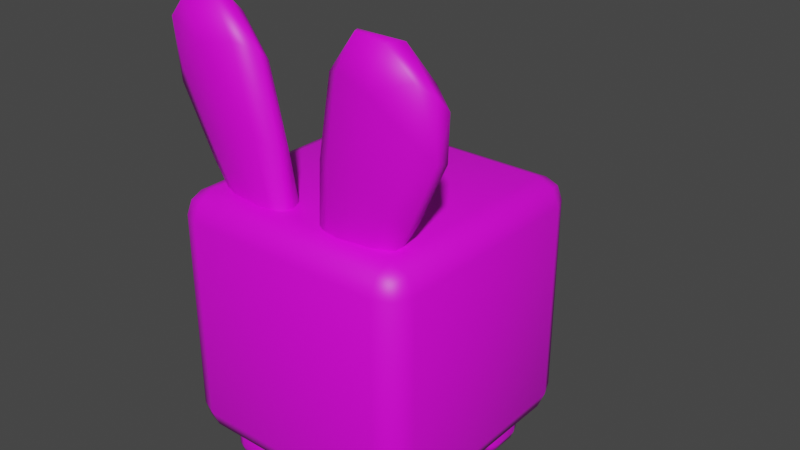 # Source: bunny.blend  (saved by Blender 2.80.71; exported with 4.5.12 LTS)
import bpy
from mathutils import Matrix  # noqa: F401  (used for matrix-valued properties, if any)

bpy.ops.wm.read_factory_settings(use_empty=True)
scene = bpy.context.scene
scene.name = 'Scene'

# ---- collections
col_collection = bpy.data.collections.new('Collection'); scene.collection.children.link(col_collection)

# ---- images (referenced by path relative to the original .blend; pixels are not part of the script)
import os
ASSET_DIR = os.environ.get("B2B_ASSET_DIR", "")  # directory of the original .blend (textures are referenced by path, not embedded)
HERE = os.path.dirname(os.path.abspath(__file__))  # packed textures are extracted next to this script under _unpacked/

def load_image(name, relpath, width, height, colorspace="sRGB"):
    """Load a texture the original file referenced (path relative to the .blend, or extracted next to this script)."""
    p = next((c for c in (os.path.join(HERE, relpath), os.path.join(ASSET_DIR, relpath)) if relpath and os.path.exists(c)), "")
    if p:
        img = bpy.data.images.load(p, check_existing=True)
        img.name = name
    else:  # same state as the original file: an image datablock whose file is absent (Cycles renders it pink)
        img = bpy.data.images.new(name, width, height)
        img.source = "FILE"
        img.filepath = "//" + (relpath or name)
    img.colorspace_settings.name = colorspace
    return img
img_petexture_png = load_image('petexture.png', 'petexture.png', 1024, 1024, 'sRGB')

# ---- materials (node trees are filled in below, after node groups)
mat_material = bpy.data.materials.new('Material')
mat_material.alpha_threshold = 0.0
mat_material.use_transparent_shadow = False
mat_material.roughness = 0.5
mat_material.line_color = (0.0, 0.0, 0.0, 1.0)

# ---- material node trees
mat_material.use_nodes = True; mat_material.node_tree.nodes.clear()
_N = mat_material.node_tree.nodes; _L = mat_material.node_tree.links
n0 = _N.new('ShaderNodeOutputMaterial'); n0.name = 'Material Output'; n0.location = (300, 300)
n1 = _N.new('ShaderNodeBsdfPrincipled'); n1.name = 'Principled BSDF'; n1.location = (10, 300)
n1.distribution = 'GGX'
n1.subsurface_method = 'BURLEY'
n1.inputs[3].default_value = 1.45
n1.inputs[27].default_value = (0.0, 0.0, 0.0, 1.0)
n1.inputs[28].default_value = 1.0
n2 = _N.new('ShaderNodeTexImage'); n2.name = 'Image Texture'; n2.location = (-280, 280)
n2.image = img_petexture_png
_L.new(n1.outputs[0], n0.inputs[0])
_L.new(n2.outputs[0], n1.inputs[0])
n0.is_active_output = True

# ---- world
world_world = bpy.data.worlds.new('World'); scene.world = world_world
world_world.use_nodes = True; world_world.node_tree.nodes.clear()
_N = world_world.node_tree.nodes; _L = world_world.node_tree.links
n0 = _N.new('ShaderNodeOutputWorld'); n0.name = 'World Output'; n0.location = (300, 300)
n1 = _N.new('ShaderNodeBackground'); n1.name = 'Background'; n1.location = (10, 300)
n1.inputs[0].default_value = (0.05088, 0.05088, 0.05088, 1.0)
_L.new(n1.outputs[0], n0.inputs[0])
n0.is_active_output = True
world_world.color = (0.05088, 0.05088, 0.05088)
world_world.use_sun_shadow = False
world_world.sun_shadow_jitter_overblur = 0.0

# ---- meshes
me_cylinder = bpy.data.meshes.new('Cylinder')
me_cylinder.from_pydata([(-1.202, -0.6439, 1.695), (-0.6019, -0.5871, 0.573), (-1.069, -0.4755, 1.749), (-0.4983, -0.4033, 0.6103), (-0.6134, -0.4889, 1.907), (-0.2751, -0.4412, 0.6802), (-0.9883, -0.6606, 2.387), (-0.3995, -0.6641, 2.084), (-0.2422, -0.6484, 0.6986), (-0.8101, -0.8059, 2.081), (-0.4483, -0.6552, 0.6396), (1.002, -0.6439, 1.695), (0.4022, -0.5871, 0.573), (0.869, -0.4755, 1.749), (0.2986, -0.4033, 0.6103), (0.4137, -0.4889, 1.907), (0.07534, -0.4412, 0.6802), (0.7885, -0.6606, 2.387), (0.1998, -0.6641, 2.084), (0.04244, -0.6484, 0.6986), (0.6104, -0.8059, 2.081), (0.2486, -0.6552, 0.6396), (-0.9636, -0.6165, 1.164), (-0.833, -0.43, 1.218), (-0.5805, -0.4912, 0.5804), (-1.205, -0.5404, 1.662), (-0.4404, -0.4544, 1.349), (-0.3813, -0.3848, 0.6475), (-0.8489, -0.4544, 1.823), (-0.6401, -0.6743, 2.395), (-0.2846, -0.655, 1.474), (-0.4264, -0.5613, 1.991), (-0.2235, -0.5519, 0.699), (-0.6417, -0.7525, 1.449), (-0.3303, -0.6724, 0.6766), (-0.5464, -0.7653, 2.136), (-1.215, -0.6653, 2.114), (-1.125, -0.5529, 2.139), (-0.7965, -0.5591, 2.259), (-0.9295, -0.7777, 2.389), (-0.5503, -0.6349, 0.5982), (-1.056, -0.753, 1.875), (0.7639, -0.6165, 1.164), (0.6333, -0.43, 1.218), (0.3808, -0.4912, 0.5804), (1.005, -0.5404, 1.662), (0.2407, -0.4544, 1.349), (0.1816, -0.3848, 0.6475), (0.6492, -0.4544, 1.823), (0.4404, -0.6743, 2.395), (0.08484, -0.655, 1.474), (0.2267, -0.5613, 1.991), (0.02374, -0.5519, 0.699), (0.442, -0.7525, 1.449), (0.1305, -0.6724, 0.6766), (0.3467, -0.7653, 2.136), (1.015, -0.6653, 2.114), (0.9254, -0.5529, 2.139), (0.5968, -0.5591, 2.259), (0.7297, -0.7777, 2.389), (0.3506, -0.6349, 0.5982), (0.856, -0.753, 1.875), (-1.246, -0.5817, 2.009), (-0.9545, -0.51, 1.152), (-0.6404, -0.4102, 1.284), (-0.9547, -0.5173, 2.14), (-0.6015, -0.5931, 2.286), (-0.3001, -0.5487, 1.415), (-0.695, -0.758, 2.413), (-0.4223, -0.7312, 1.501), (-1.117, -0.7515, 2.194), (-0.8448, -0.7077, 1.298), (1.046, -0.5817, 2.009), (0.7548, -0.51, 1.152), (0.4406, -0.4102, 1.284), (0.755, -0.5173, 2.14), (0.4018, -0.5931, 2.286), (0.1003, -0.5487, 1.415), (0.4953, -0.758, 2.413), (0.2225, -0.7312, 1.501), (0.9174, -0.7515, 2.194), (0.6451, -0.7077, 1.298), (0.7001, -0.7001, -1.0), (0.9001, -0.7001, -0.8), (0.7001, -0.9001, -0.8), (0.8416, -0.7001, -0.9414), (0.8156, -0.8156, -0.9155), (0.8416, -0.8416, -0.8), (0.7001, -0.8416, -0.9414), (0.9001, -0.7001, 0.8), (0.7001, -0.7001, 1.0), (0.7001, -0.9001, 0.8), (0.8416, -0.7001, 0.9414), (0.8156, -0.8156, 0.9155), (0.7001, -0.8416, 0.9414), (0.8416, -0.8416, 0.8), (-0.8999, -0.7001, -1.0), (-0.8999, -0.9001, -0.8), (-1.1, -0.7001, -0.8), (-0.8999, -0.8416, -0.9414), (-1.015, -0.8156, -0.9155), (-1.041, -0.8416, -0.8), (-1.041, -0.7001, -0.9414), (-0.8999, -0.7001, 1.0), (-1.1, -0.7001, 0.8), (-0.8999, -0.9001, 0.8), (-1.041, -0.7001, 0.9414), (-1.015, -0.8156, 0.9155), (-1.041, -0.8416, 0.8), (-0.8999, -0.8416, 0.9414), (0.7001, 0.8999, -1.0), (0.7001, 1.1, -0.8), (0.9001, 0.8999, -0.8), (0.7001, 1.041, -0.9414), (0.8156, 1.015, -0.9155), (0.8416, 1.041, -0.8), (0.8416, 0.8999, -0.9414), (0.7001, 0.8999, 1.0), (0.9001, 0.8999, 0.8), (0.7001, 1.1, 0.8), (0.8416, 0.8999, 0.9414), (0.8156, 1.015, 0.9155), (0.8416, 1.041, 0.8), (0.7001, 1.041, 0.9414), (-0.8999, 0.8999, -1.0), (-1.1, 0.8999, -0.8), (-0.8999, 1.1, -0.8), (-1.041, 0.8999, -0.9414), (-1.015, 1.015, -0.9155), (-1.041, 1.041, -0.8), (-0.8999, 1.041, -0.9414), (-0.8999, 0.8999, 1.0), (-0.8999, 1.1, 0.8), (-1.1, 0.8999, 0.8), (-0.8999, 1.041, 0.9414), (-1.015, 1.015, 0.9155), (-1.041, 1.041, 0.8), (-1.041, 0.8999, 0.9414), (0.6001, -0.6001, -1.3), (0.7001, -0.6001, -1.2), (0.6001, -0.7001, -1.2), (0.6708, -0.6001, -1.271), (0.6579, -0.6579, -1.258), (0.6708, -0.6708, -1.2), (0.6001, -0.6708, -1.271), (0.7001, -0.6001, -1.0), (0.6001, -0.6001, -0.9), (0.6001, -0.7001, -1.0), (0.6708, -0.6001, -0.9293), (0.6579, -0.6579, -0.9423), (0.6001, -0.6708, -0.9293), (0.6708, -0.6708, -1.0), (0.4001, -0.6001, -1.3), (0.4001, -0.7001, -1.2), (0.3001, -0.6001, -1.2), (0.4001, -0.6708, -1.271), (0.3424, -0.6579, -1.258), (0.3294, -0.6708, -1.2), (0.3294, -0.6001, -1.271), (0.4001, -0.6001, -0.9), (0.3001, -0.6001, -1.0), (0.4001, -0.7001, -1.0), (0.3294, -0.6001, -0.9293), (0.3424, -0.6579, -0.9423), (0.3294, -0.6708, -1.0), (0.4001, -0.6708, -0.9293), (0.6001, -0.4001, -1.3), (0.6001, -0.3001, -1.2), (0.7001, -0.4001, -1.2), (0.6001, -0.3294, -1.271), (0.6579, -0.3424, -1.258), (0.6708, -0.3294, -1.2), (0.6708, -0.4001, -1.271), (0.6001, -0.4001, -0.9), (0.7001, -0.4001, -1.0), (0.6001, -0.3001, -1.0), (0.6708, -0.4001, -0.9293), (0.6579, -0.3424, -0.9423), (0.6708, -0.3294, -1.0), (0.6001, -0.3294, -0.9293), (0.4001, -0.4001, -1.3), (0.3001, -0.4001, -1.2), (0.4001, -0.3001, -1.2), (0.3294, -0.4001, -1.271), (0.3424, -0.3424, -1.258), (0.3294, -0.3294, -1.2), (0.4001, -0.3294, -1.271), (0.4001, -0.4001, -0.9), (0.4001, -0.3001, -1.0), (0.3001, -0.4001, -1.0), (0.4001, -0.3294, -0.9293), (0.3424, -0.3424, -0.9423), (0.3294, -0.3294, -1.0), (0.3294, -0.4001, -0.9293), (0.6001, 0.5999, -1.3), (0.7001, 0.5999, -1.2), (0.6001, 0.4999, -1.2), (0.6708, 0.5999, -1.271), (0.6579, 0.5421, -1.258), (0.6708, 0.5292, -1.2), (0.6001, 0.5292, -1.271), (0.7001, 0.5999, -1.0), (0.6001, 0.5999, -0.9), (0.6001, 0.4999, -1.0), (0.6708, 0.5999, -0.9293), (0.6579, 0.5421, -0.9423), (0.6001, 0.5292, -0.9293), (0.6708, 0.5292, -1.0), (0.4001, 0.5999, -1.3), (0.4001, 0.4999, -1.2), (0.3001, 0.5999, -1.2), (0.4001, 0.5292, -1.271), (0.3424, 0.5421, -1.258), (0.3294, 0.5292, -1.2), (0.3294, 0.5999, -1.271), (0.4001, 0.5999, -0.9), (0.3001, 0.5999, -1.0), (0.4001, 0.4999, -1.0), (0.3294, 0.5999, -0.9293), (0.3424, 0.5421, -0.9423), (0.3294, 0.5292, -1.0), (0.4001, 0.5292, -0.9293), (0.6001, 0.7999, -1.3), (0.6001, 0.8999, -1.2), (0.7001, 0.7999, -1.2), (0.6001, 0.8706, -1.271), (0.6579, 0.8576, -1.258), (0.6708, 0.8706, -1.2), (0.6708, 0.7999, -1.271), (0.6001, 0.7999, -0.9), (0.7001, 0.7999, -1.0), (0.6001, 0.8999, -1.0), (0.6708, 0.7999, -0.9293), (0.6579, 0.8576, -0.9423), (0.6708, 0.8706, -1.0), (0.6001, 0.8706, -0.9293), (0.4001, 0.7999, -1.3), (0.3001, 0.7999, -1.2), (0.4001, 0.8999, -1.2), (0.3294, 0.7999, -1.271), (0.3424, 0.8576, -1.258), (0.3294, 0.8706, -1.2), (0.4001, 0.8706, -1.271), (0.4001, 0.7999, -0.9), (0.4001, 0.8999, -1.0), (0.3001, 0.7999, -1.0), (0.4001, 0.8706, -0.9293), (0.3424, 0.8576, -0.9423), (0.3294, 0.8706, -1.0), (0.3294, 0.7999, -0.9293), (-0.5999, 0.5999, -1.3), (-0.4999, 0.5999, -1.2), (-0.5999, 0.4999, -1.2), (-0.5292, 0.5999, -1.271), (-0.5421, 0.5421, -1.258), (-0.5292, 0.5292, -1.2), (-0.5999, 0.5292, -1.271), (-0.4999, 0.5999, -1.0), (-0.5999, 0.5999, -0.9), (-0.5999, 0.4999, -1.0), (-0.5292, 0.5999, -0.9293), (-0.5421, 0.5421, -0.9423), (-0.5999, 0.5292, -0.9293), (-0.5292, 0.5292, -1.0), (-0.7999, 0.5999, -1.3), (-0.7999, 0.4999, -1.2), (-0.8999, 0.5999, -1.2), (-0.7999, 0.5292, -1.271), (-0.8576, 0.5421, -1.258), (-0.8706, 0.5292, -1.2), (-0.8706, 0.5999, -1.271), (-0.7999, 0.5999, -0.9), (-0.8999, 0.5999, -1.0), (-0.7999, 0.4999, -1.0), (-0.8706, 0.5999, -0.9293), (-0.8576, 0.5421, -0.9423), (-0.8706, 0.5292, -1.0), (-0.7999, 0.5292, -0.9293), (-0.5999, 0.7999, -1.3), (-0.5999, 0.8999, -1.2), (-0.4999, 0.7999, -1.2), (-0.5999, 0.8706, -1.271), (-0.5421, 0.8576, -1.258), (-0.5292, 0.8706, -1.2), (-0.5292, 0.7999, -1.271), (-0.5999, 0.7999, -0.9), (-0.4999, 0.7999, -1.0), (-0.5999, 0.8999, -1.0), (-0.5292, 0.7999, -0.9293), (-0.5421, 0.8576, -0.9423), (-0.5292, 0.8706, -1.0), (-0.5999, 0.8706, -0.9293), (-0.7999, 0.7999, -1.3), (-0.8999, 0.7999, -1.2), (-0.7999, 0.8999, -1.2), (-0.8706, 0.7999, -1.271), (-0.8576, 0.8576, -1.258), (-0.8706, 0.8706, -1.2), (-0.7999, 0.8706, -1.271), (-0.7999, 0.7999, -0.9), (-0.7999, 0.8999, -1.0), (-0.8999, 0.7999, -1.0), (-0.7999, 0.8706, -0.9293), (-0.8576, 0.8576, -0.9423), (-0.8706, 0.8706, -1.0), (-0.8706, 0.7999, -0.9293), (-0.5999, -0.6001, -1.3), (-0.4999, -0.6001, -1.2), (-0.5999, -0.7001, -1.2), (-0.5292, -0.6001, -1.271), (-0.5421, -0.6579, -1.258), (-0.5292, -0.6708, -1.2), (-0.5999, -0.6708, -1.271), (-0.4999, -0.6001, -1.0), (-0.5999, -0.6001, -0.9), (-0.5999, -0.7001, -1.0), (-0.5292, -0.6001, -0.9293), (-0.5421, -0.6579, -0.9423), (-0.5999, -0.6708, -0.9293), (-0.5292, -0.6708, -1.0), (-0.7999, -0.6001, -1.3), (-0.7999, -0.7001, -1.2), (-0.8999, -0.6001, -1.2), (-0.7999, -0.6708, -1.271), (-0.8576, -0.6579, -1.258), (-0.8706, -0.6708, -1.2), (-0.8706, -0.6001, -1.271), (-0.7999, -0.6001, -0.9), (-0.8999, -0.6001, -1.0), (-0.7999, -0.7001, -1.0), (-0.8706, -0.6001, -0.9293), (-0.8576, -0.6579, -0.9423), (-0.8706, -0.6708, -1.0), (-0.7999, -0.6708, -0.9293), (-0.5999, -0.4001, -1.3), (-0.5999, -0.3001, -1.2), (-0.4999, -0.4001, -1.2), (-0.5999, -0.3294, -1.271), (-0.5421, -0.3424, -1.258), (-0.5292, -0.3294, -1.2), (-0.5292, -0.4001, -1.271), (-0.5999, -0.4001, -0.9), (-0.4999, -0.4001, -1.0), (-0.5999, -0.3001, -1.0), (-0.5292, -0.4001, -0.9293), (-0.5421, -0.3424, -0.9423), (-0.5292, -0.3294, -1.0), (-0.5999, -0.3294, -0.9293), (-0.7999, -0.4001, -1.3), (-0.8999, -0.4001, -1.2), (-0.7999, -0.3001, -1.2), (-0.8706, -0.4001, -1.271), (-0.8576, -0.3424, -1.258), (-0.8706, -0.3294, -1.2), (-0.7999, -0.3294, -1.271), (-0.7999, -0.4001, -0.9), (-0.7999, -0.3001, -1.0), (-0.8999, -0.4001, -1.0), (-0.7999, -0.3294, -0.9293), (-0.8576, -0.3424, -0.9423), (-0.8706, -0.3294, -1.0), (-0.8706, -0.4001, -0.9293), (0.1191, 1.082, 0.07835), (-0.09986, 1.241, -0.03378), (0.1191, 1.4, 0.07835), (0.2099, 1.466, 0.3491), (0.1191, 1.4, 0.6198), (-0.1835, 1.499, 0.6198), (-0.2182, 1.605, 0.3491), (-0.1835, 1.499, 0.07835), (-0.3706, 1.241, 0.07835), (-0.4827, 1.241, 0.3491), (-0.3706, 1.241, 0.6198), (0.2099, 1.016, 0.3491), (0.1191, 1.082, 0.6198), (-0.09986, 1.241, 0.7319), (-0.1835, 0.9838, 0.07835), (-0.2182, 0.8771, 0.3491), (-0.1835, 0.9838, 0.6198)], [], [(0, 36, 62, 25), (6, 37, 62, 36), (2, 25, 62, 37), (1, 22, 63, 24), (22, 0, 25, 63), (63, 25, 2, 23), (24, 63, 23, 3), (3, 23, 64, 27), (23, 2, 28, 64), (64, 28, 4, 26), (27, 64, 26, 5), (2, 37, 65, 28), (6, 38, 65, 37), (4, 28, 65, 38), (4, 38, 66, 31), (6, 29, 66, 38), (7, 31, 66, 29), (5, 26, 67, 32), (26, 4, 31, 67), (67, 31, 7, 30), (32, 67, 30, 8), (7, 29, 68, 35), (6, 39, 68, 29), (9, 35, 68, 39), (8, 30, 69, 34), (30, 7, 35, 69), (69, 35, 9, 33), (34, 69, 33, 10), (9, 39, 70, 41), (6, 36, 70, 39), (0, 41, 70, 36), (10, 33, 71, 40), (33, 9, 41, 71), (71, 41, 0, 22), (40, 71, 22, 1), (11, 45, 72, 56), (13, 57, 72, 45), (17, 56, 72, 57), (12, 44, 73, 42), (44, 14, 43, 73), (73, 43, 13, 45), (42, 73, 45, 11), (14, 47, 74, 43), (47, 16, 46, 74), (74, 46, 15, 48), (43, 74, 48, 13), (13, 48, 75, 57), (15, 58, 75, 48), (17, 57, 75, 58), (15, 51, 76, 58), (18, 49, 76, 51), (17, 58, 76, 49), (16, 52, 77, 46), (52, 19, 50, 77), (77, 50, 18, 51), (46, 77, 51, 15), (18, 55, 78, 49), (20, 59, 78, 55), (17, 49, 78, 59), (19, 54, 79, 50), (54, 21, 53, 79), (79, 53, 20, 55), (50, 79, 55, 18), (20, 61, 80, 59), (11, 56, 80, 61), (17, 59, 80, 56), (21, 60, 81, 53), (60, 12, 42, 81), (81, 42, 11, 61), (53, 81, 61, 20), (112, 118, 89, 83), (126, 132, 119, 111), (131, 103, 90, 117), (84, 91, 105, 97), (98, 104, 133, 125), (82, 85, 86, 88), (83, 87, 86, 85), (84, 88, 86, 87), (89, 92, 93, 95), (90, 94, 93, 92), (91, 95, 93, 94), (96, 99, 100, 102), (97, 101, 100, 99), (98, 102, 100, 101), (103, 106, 107, 109), (104, 108, 107, 106), (105, 109, 107, 108), (110, 113, 114, 116), (111, 115, 114, 113), (112, 116, 114, 115), (117, 120, 121, 123), (118, 122, 121, 120), (119, 123, 121, 122), (124, 127, 128, 130), (125, 129, 128, 127), (126, 130, 128, 129), (131, 134, 135, 137), (132, 136, 135, 134), (133, 137, 135, 136), (96, 82, 88, 99), (99, 88, 84, 97), (83, 89, 95, 87), (87, 95, 91, 84), (90, 103, 109, 94), (94, 109, 105, 91), (104, 98, 101, 108), (108, 101, 97, 105), (124, 96, 102, 127), (127, 102, 98, 125), (103, 131, 137, 106), (106, 137, 133, 104), (132, 126, 129, 136), (136, 129, 125, 133), (110, 124, 130, 113), (113, 130, 126, 111), (131, 117, 123, 134), (134, 123, 119, 132), (118, 112, 115, 122), (122, 115, 111, 119), (82, 110, 116, 85), (85, 116, 112, 83), (117, 90, 92, 120), (120, 92, 89, 118), (96, 124, 110, 82), (168, 174, 145, 139), (182, 188, 175, 167), (208, 236, 222, 194), (187, 159, 146, 173), (140, 147, 161, 153), (154, 160, 189, 181), (224, 230, 201, 195), (238, 244, 231, 223), (264, 292, 278, 250), (243, 215, 202, 229), (196, 203, 217, 209), (210, 216, 245, 237), (280, 286, 257, 251), (294, 300, 287, 279), (320, 348, 334, 306), (299, 271, 258, 285), (252, 259, 273, 265), (266, 272, 301, 293), (336, 342, 313, 307), (350, 356, 343, 335), (355, 327, 314, 341), (308, 315, 329, 321), (322, 328, 357, 349), (138, 141, 142, 144), (139, 143, 142, 141), (140, 144, 142, 143), (145, 148, 149, 151), (146, 150, 149, 148), (147, 151, 149, 150), (152, 155, 156, 158), (153, 157, 156, 155), (154, 158, 156, 157), (159, 162, 163, 165), (160, 164, 163, 162), (161, 165, 163, 164), (166, 169, 170, 172), (167, 171, 170, 169), (168, 172, 170, 171), (173, 176, 177, 179), (174, 178, 177, 176), (175, 179, 177, 178), (180, 183, 184, 186), (181, 185, 184, 183), (182, 186, 184, 185), (187, 190, 191, 193), (188, 192, 191, 190), (189, 193, 191, 192), (194, 197, 198, 200), (195, 199, 198, 197), (196, 200, 198, 199), (201, 204, 205, 207), (202, 206, 205, 204), (203, 207, 205, 206), (208, 211, 212, 214), (209, 213, 212, 211), (210, 214, 212, 213), (215, 218, 219, 221), (216, 220, 219, 218), (217, 221, 219, 220), (222, 225, 226, 228), (223, 227, 226, 225), (224, 228, 226, 227), (229, 232, 233, 235), (230, 234, 233, 232), (231, 235, 233, 234), (236, 239, 240, 242), (237, 241, 240, 239), (238, 242, 240, 241), (243, 246, 247, 249), (244, 248, 247, 246), (245, 249, 247, 248), (250, 253, 254, 256), (251, 255, 254, 253), (252, 256, 254, 255), (257, 260, 261, 263), (258, 262, 261, 260), (259, 263, 261, 262), (264, 267, 268, 270), (265, 269, 268, 267), (266, 270, 268, 269), (271, 274, 275, 277), (272, 276, 275, 274), (273, 277, 275, 276), (278, 281, 282, 284), (279, 283, 282, 281), (280, 284, 282, 283), (285, 288, 289, 291), (286, 290, 289, 288), (287, 291, 289, 290), (292, 295, 296, 298), (293, 297, 296, 295), (294, 298, 296, 297), (299, 302, 303, 305), (300, 304, 303, 302), (301, 305, 303, 304), (306, 309, 310, 312), (307, 311, 310, 309), (308, 312, 310, 311), (313, 316, 317, 319), (314, 318, 317, 316), (315, 319, 317, 318), (320, 323, 324, 326), (321, 325, 324, 323), (322, 326, 324, 325), (327, 330, 331, 333), (328, 332, 331, 330), (329, 333, 331, 332), (334, 337, 338, 340), (335, 339, 338, 337), (336, 340, 338, 339), (341, 344, 345, 347), (342, 346, 345, 344), (343, 347, 345, 346), (348, 351, 352, 354), (349, 353, 352, 351), (350, 354, 352, 353), (355, 358, 359, 361), (356, 360, 359, 358), (357, 361, 359, 360), (152, 138, 144, 155), (155, 144, 140, 153), (139, 145, 151, 143), (143, 151, 147, 140), (146, 159, 165, 150), (150, 165, 161, 147), (160, 154, 157, 164), (164, 157, 153, 161), (180, 152, 158, 183), (183, 158, 154, 181), (159, 187, 193, 162), (162, 193, 189, 160), (188, 182, 185, 192), (192, 185, 181, 189), (166, 180, 186, 169), (169, 186, 182, 167), (187, 173, 179, 190), (190, 179, 175, 188), (174, 168, 171, 178), (178, 171, 167, 175), (138, 166, 172, 141), (141, 172, 168, 139), (173, 146, 148, 176), (176, 148, 145, 174), (208, 194, 200, 211), (211, 200, 196, 209), (195, 201, 207, 199), (199, 207, 203, 196), (202, 215, 221, 206), (206, 221, 217, 203), (216, 210, 213, 220), (220, 213, 209, 217), (236, 208, 214, 239), (239, 214, 210, 237), (215, 243, 249, 218), (218, 249, 245, 216), (244, 238, 241, 248), (248, 241, 237, 245), (222, 236, 242, 225), (225, 242, 238, 223), (243, 229, 235, 246), (246, 235, 231, 244), (230, 224, 227, 234), (234, 227, 223, 231), (194, 222, 228, 197), (197, 228, 224, 195), (229, 202, 204, 232), (232, 204, 201, 230), (264, 250, 256, 267), (267, 256, 252, 265), (251, 257, 263, 255), (255, 263, 259, 252), (258, 271, 277, 262), (262, 277, 273, 259), (272, 266, 269, 276), (276, 269, 265, 273), (292, 264, 270, 295), (295, 270, 266, 293), (271, 299, 305, 274), (274, 305, 301, 272), (300, 294, 297, 304), (304, 297, 293, 301), (278, 292, 298, 281), (281, 298, 294, 279), (299, 285, 291, 302), (302, 291, 287, 300), (286, 280, 283, 290), (290, 283, 279, 287), (250, 278, 284, 253), (253, 284, 280, 251), (285, 258, 260, 288), (288, 260, 257, 286), (320, 306, 312, 323), (323, 312, 308, 321), (307, 313, 319, 311), (311, 319, 315, 308), (314, 327, 333, 318), (318, 333, 329, 315), (328, 322, 325, 332), (332, 325, 321, 329), (348, 320, 326, 351), (351, 326, 322, 349), (327, 355, 361, 330), (330, 361, 357, 328), (356, 350, 353, 360), (360, 353, 349, 357), (334, 348, 354, 337), (337, 354, 350, 335), (355, 341, 347, 358), (358, 347, 343, 356), (342, 336, 339, 346), (346, 339, 335, 343), (306, 334, 340, 309), (309, 340, 336, 307), (341, 314, 316, 344), (344, 316, 313, 342), (152, 180, 166, 138), (374, 375, 378), (376, 377, 371, 370), (362, 373, 377, 376), (363, 376, 370), (364, 365, 373, 362), (363, 364, 362), (366, 375, 374), (365, 366, 374, 373), (369, 368, 365, 364), (367, 375, 366), (368, 367, 366, 365), (363, 369, 364), (363, 370, 369), (370, 371, 368, 369), (371, 372, 367, 368), (372, 375, 367), (363, 362, 376), (378, 375, 372), (373, 374, 378, 377), (377, 378, 372, 371)])
me_cylinder.polygons.foreach_set('use_smooth', [True] * 360)
_uv = me_cylinder.uv_layers.new(name='UVMap')
_uv.uv.foreach_set('vector', [0.3158, 0.2536, 0.291, 0.2794, 0.2662, 0.2553, 0.2662, 0.2146, 0.2662, 0.3362, 0.2414, 0.2794, 0.2662, 0.2553, 0.291, 0.2794, 0.2167, 0.2536, 0.2662, 0.2146, 0.2662, 0.2553, 0.2414, 0.2794, 0.3158, 0.08839, 0.3158, 0.1535, 0.2662, 0.1515, 0.2662, 0.08839, 0.3158, 0.1535, 0.3158, 0.2536, 0.2662, 0.2146, 0.2662, 0.1515, 0.2662, 0.1515, 0.2662, 0.2146, 0.2167, 0.2536, 0.2167, 0.1535, 0.2662, 0.08839, 0.2662, 0.1515, 0.2167, 0.1535, 0.2167, 0.08839, 0.2167, 0.08839, 0.2167, 0.1535, 0.1671, 0.1515, 0.1671, 0.08839, 0.2167, 0.1535, 0.2167, 0.2536, 0.1671, 0.2146, 0.1671, 0.1515, 0.1671, 0.1515, 0.1671, 0.2146, 0.1175, 0.2536, 0.1175, 0.1535, 0.1671, 0.08839, 0.1671, 0.1515, 0.1175, 0.1535, 0.1175, 0.08839, 0.2167, 0.2536, 0.1919, 0.2794, 0.1671, 0.2553, 0.1671, 0.2146, 0.1671, 0.3362, 0.1423, 0.2794, 0.1671, 0.2553, 0.1919, 0.2794, 0.1175, 0.2536, 0.1671, 0.2146, 0.1671, 0.2553, 0.1423, 0.2794, 0.1175, 0.2536, 0.09273, 0.2794, 0.0682, 0.2541, 0.06863, 0.2112, 0.06794, 0.3362, 0.04419, 0.2743, 0.0682, 0.2541, 0.09273, 0.2794, 0.02664, 0.2123, 0.06863, 0.2112, 0.0682, 0.2541, 0.04419, 0.2743, 0.1175, 0.08839, 0.1175, 0.1535, 0.06812, 0.1506, 0.06794, 0.08839, 0.1175, 0.1535, 0.1175, 0.2536, 0.06863, 0.2112, 0.06812, 0.1506, 0.06812, 0.1506, 0.06863, 0.2112, 0.02664, 0.2123, 0.01941, 0.1504, 0.06794, 0.08839, 0.06812, 0.1506, 0.01941, 0.1504, 0.01837, 0.08839, 0.5058, 0.2123, 0.4883, 0.2743, 0.4642, 0.2541, 0.4638, 0.2112, 0.4645, 0.3362, 0.4397, 0.2794, 0.4642, 0.2541, 0.4883, 0.2743, 0.4149, 0.2536, 0.4638, 0.2112, 0.4642, 0.2541, 0.4397, 0.2794, 0.5141, 0.08839, 0.513, 0.1504, 0.4643, 0.1506, 0.4645, 0.08839, 0.513, 0.1504, 0.5058, 0.2123, 0.4638, 0.2112, 0.4643, 0.1506, 0.4643, 0.1506, 0.4638, 0.2112, 0.4149, 0.2536, 0.4149, 0.1535, 0.4645, 0.08839, 0.4643, 0.1506, 0.4149, 0.1535, 0.4149, 0.08839, 0.4149, 0.2536, 0.3902, 0.2794, 0.3654, 0.2553, 0.3654, 0.2146, 0.3654, 0.3362, 0.3406, 0.2794, 0.3654, 0.2553, 0.3902, 0.2794, 0.3158, 0.2536, 0.3654, 0.2146, 0.3654, 0.2553, 0.3406, 0.2794, 0.4149, 0.08839, 0.4149, 0.1535, 0.3654, 0.1515, 0.3654, 0.08839, 0.4149, 0.1535, 0.4149, 0.2536, 0.3654, 0.2146, 0.3654, 0.1515, 0.3654, 0.1515, 0.3654, 0.2146, 0.3158, 0.2536, 0.3158, 0.1535, 0.3654, 0.08839, 0.3654, 0.1515, 0.3158, 0.1535, 0.3158, 0.08839, 0.3158, 0.2536, 0.2662, 0.2146, 0.2662, 0.2553, 0.291, 0.2794, 0.2167, 0.2536, 0.2414, 0.2794, 0.2662, 0.2553, 0.2662, 0.2146, 0.2662, 0.3362, 0.291, 0.2794, 0.2662, 0.2553, 0.2414, 0.2794, 0.3158, 0.08839, 0.2662, 0.08839, 0.2662, 0.1515, 0.3158, 0.1535, 0.2662, 0.08839, 0.2167, 0.08839, 0.2167, 0.1535, 0.2662, 0.1515, 0.2662, 0.1515, 0.2167, 0.1535, 0.2167, 0.2536, 0.2662, 0.2146, 0.3158, 0.1535, 0.2662, 0.1515, 0.2662, 0.2146, 0.3158, 0.2536, 0.2167, 0.08839, 0.1671, 0.08839, 0.1671, 0.1515, 0.2167, 0.1535, 0.1671, 0.08839, 0.1175, 0.08839, 0.1175, 0.1535, 0.1671, 0.1515, 0.1671, 0.1515, 0.1175, 0.1535, 0.1175, 0.2536, 0.1671, 0.2146, 0.2167, 0.1535, 0.1671, 0.1515, 0.1671, 0.2146, 0.2167, 0.2536, 0.2167, 0.2536, 0.1671, 0.2146, 0.1671, 0.2553, 0.1919, 0.2794, 0.1175, 0.2536, 0.1423, 0.2794, 0.1671, 0.2553, 0.1671, 0.2146, 0.1671, 0.3362, 0.1919, 0.2794, 0.1671, 0.2553, 0.1423, 0.2794, 0.1175, 0.2536, 0.06863, 0.2112, 0.0682, 0.2541, 0.09273, 0.2794, 0.02664, 0.2123, 0.04419, 0.2743, 0.0682, 0.2541, 0.06863, 0.2112, 0.06794, 0.3362, 0.09273, 0.2794, 0.0682, 0.2541, 0.04419, 0.2743, 0.1175, 0.08839, 0.06794, 0.08839, 0.06812, 0.1506, 0.1175, 0.1535, 0.06794, 0.08839, 0.01837, 0.08839, 0.01941, 0.1504, 0.06812, 0.1506, 0.06812, 0.1506, 0.01941, 0.1504, 0.02664, 0.2123, 0.06863, 0.2112, 0.1175, 0.1535, 0.06812, 0.1506, 0.06863, 0.2112, 0.1175, 0.2536, 0.5058, 0.2123, 0.4638, 0.2112, 0.4642, 0.2541, 0.4883, 0.2743, 0.4149, 0.2536, 0.4397, 0.2794, 0.4642, 0.2541, 0.4638, 0.2112, 0.4645, 0.3362, 0.4883, 0.2743, 0.4642, 0.2541, 0.4397, 0.2794, 0.5141, 0.08839, 0.4645, 0.08839, 0.4643, 0.1506, 0.513, 0.1504, 0.4645, 0.08839, 0.4149, 0.08839, 0.4149, 0.1535, 0.4643, 0.1506, 0.4643, 0.1506, 0.4149, 0.1535, 0.4149, 0.2536, 0.4638, 0.2112, 0.513, 0.1504, 0.4643, 0.1506, 0.4638, 0.2112, 0.5058, 0.2123, 0.4149, 0.2536, 0.3654, 0.2146, 0.3654, 0.2553, 0.3902, 0.2794, 0.3158, 0.2536, 0.3406, 0.2794, 0.3654, 0.2553, 0.3654, 0.2146, 0.3654, 0.3362, 0.3902, 0.2794, 0.3654, 0.2553, 0.3406, 0.2794, 0.4149, 0.08839, 0.3654, 0.08839, 0.3654, 0.1515, 0.4149, 0.1535, 0.3654, 0.08839, 0.3158, 0.08839, 0.3158, 0.1535, 0.3654, 0.1515, 0.3654, 0.1515, 0.3158, 0.1535, 0.3158, 0.2536, 0.3654, 0.2146, 0.4149, 0.1535, 0.3654, 0.1515, 0.3654, 0.2146, 0.4149, 0.2536, 0.07408, 0.5526, 0.4415, 0.5526, 0.4415, 0.9201, 0.07408, 0.9201, 0.07408, 0.5526, 0.4415, 0.5526, 0.4415, 0.9201, 0.07408, 0.9201, 0.07408, 0.5526, 0.4415, 0.5526, 0.4415, 0.9201, 0.07408, 0.9201, 0.9341, 0.564, 0.9341, 0.9243, 0.5737, 0.9243, 0.5737, 0.564, 0.07408, 0.5526, 0.4415, 0.5526, 0.4415, 0.9201, 0.07408, 0.9201, 0.07408, 0.9201, 0.07408, 0.966, 0.04756, 0.966, 0.02814, 0.9201, 0.07408, 0.9201, 0.07408, 0.966, 0.04756, 0.966, 0.02814, 0.9201, 0.9341, 0.564, 0.9341, 0.5189, 0.9601, 0.5189, 0.9791, 0.564, 0.4415, 0.9201, 0.4875, 0.9201, 0.4875, 0.9466, 0.4415, 0.966, 0.4415, 0.9201, 0.4875, 0.9201, 0.4875, 0.9466, 0.4415, 0.966, 0.9341, 0.9243, 0.9791, 0.9243, 0.9791, 0.9503, 0.9341, 0.9694, 0.07408, 0.5526, 0.02814, 0.5526, 0.02814, 0.5261, 0.07408, 0.5067, 0.5737, 0.564, 0.5287, 0.564, 0.5287, 0.538, 0.5737, 0.5189, 0.07408, 0.5526, 0.02814, 0.5526, 0.02814, 0.5261, 0.07408, 0.5067, 0.4415, 0.5526, 0.4415, 0.5067, 0.4681, 0.5067, 0.4875, 0.5526, 0.4415, 0.5526, 0.4415, 0.5067, 0.4681, 0.5067, 0.4875, 0.5526, 0.5737, 0.9243, 0.5737, 0.9694, 0.5477, 0.9694, 0.5287, 0.9243, 0.4415, 0.9201, 0.4875, 0.9201, 0.4875, 0.9466, 0.4415, 0.966, 0.07408, 0.9201, 0.07408, 0.966, 0.04756, 0.966, 0.02814, 0.9201, 0.07408, 0.5526, 0.02814, 0.5526, 0.02814, 0.5261, 0.07408, 0.5067, 0.07408, 0.9201, 0.07408, 0.966, 0.04756, 0.966, 0.02814, 0.9201, 0.4415, 0.5526, 0.4415, 0.5067, 0.4681, 0.5067, 0.4875, 0.5526, 0.4415, 0.9201, 0.4875, 0.9201, 0.4875, 0.9466, 0.4415, 0.966, 0.4415, 0.5526, 0.4415, 0.5067, 0.4681, 0.5067, 0.4875, 0.5526, 0.07408, 0.9201, 0.07408, 0.966, 0.04756, 0.966, 0.02814, 0.9201, 0.07408, 0.5526, 0.02814, 0.5526, 0.02814, 0.5261, 0.07408, 0.5067, 0.07408, 0.5526, 0.02814, 0.5526, 0.02814, 0.5261, 0.07408, 0.5067, 0.4415, 0.5526, 0.4415, 0.5067, 0.4681, 0.5067, 0.4875, 0.5526, 0.4415, 0.9201, 0.4875, 0.9201, 0.4875, 0.9466, 0.4415, 0.966, 0.07408, 0.5526, 0.07408, 0.9201, 0.02814, 0.9201, 0.02814, 0.5526, 0.5737, 0.5189, 0.9341, 0.5189, 0.9341, 0.564, 0.5737, 0.564, 0.07408, 0.9201, 0.4415, 0.9201, 0.4415, 0.966, 0.07408, 0.966, 0.9791, 0.564, 0.9791, 0.9243, 0.9341, 0.9243, 0.9341, 0.564, 0.4415, 0.9201, 0.4415, 0.5526, 0.4875, 0.5526, 0.4875, 0.9201, 0.9341, 0.9694, 0.5737, 0.9694, 0.5737, 0.9243, 0.9341, 0.9243, 0.4415, 0.5526, 0.07408, 0.5526, 0.07408, 0.5067, 0.4415, 0.5067, 0.5287, 0.9243, 0.5287, 0.564, 0.5737, 0.564, 0.5737, 0.9243, 0.4415, 0.5526, 0.07408, 0.5526, 0.07408, 0.5067, 0.4415, 0.5067, 0.02814, 0.9201, 0.02814, 0.5526, 0.07408, 0.5526, 0.07408, 0.9201, 0.4415, 0.5526, 0.07408, 0.5526, 0.07408, 0.5067, 0.4415, 0.5067, 0.4875, 0.5526, 0.4875, 0.9201, 0.4415, 0.9201, 0.4415, 0.5526, 0.4415, 0.5526, 0.07408, 0.5526, 0.07408, 0.5067, 0.4415, 0.5067, 0.4415, 0.966, 0.07408, 0.966, 0.07408, 0.9201, 0.4415, 0.9201, 0.4415, 0.9201, 0.4415, 0.5526, 0.4875, 0.5526, 0.4875, 0.9201, 0.02814, 0.9201, 0.02814, 0.5526, 0.07408, 0.5526, 0.07408, 0.9201, 0.07408, 0.5526, 0.07408, 0.9201, 0.02814, 0.9201, 0.02814, 0.5526, 0.4875, 0.5526, 0.4875, 0.9201, 0.4415, 0.9201, 0.4415, 0.5526, 0.4415, 0.5526, 0.07408, 0.5526, 0.07408, 0.5067, 0.4415, 0.5067, 0.4415, 0.966, 0.07408, 0.966, 0.07408, 0.9201, 0.4415, 0.9201, 0.07408, 0.9201, 0.4415, 0.9201, 0.4415, 0.966, 0.07408, 0.966, 0.02814, 0.9201, 0.02814, 0.5526, 0.07408, 0.5526, 0.07408, 0.9201, 0.07408, 0.9201, 0.4415, 0.9201, 0.4415, 0.966, 0.07408, 0.966, 0.4875, 0.5526, 0.4875, 0.9201, 0.4415, 0.9201, 0.4415, 0.5526, 0.07408, 0.5526, 0.4415, 0.5526, 0.4415, 0.9201, 0.07408, 0.9201, 0.1403, 0.1393, 0.376, 0.1393, 0.376, 0.3751, 0.1403, 0.3751, 0.1403, 0.1393, 0.376, 0.1393, 0.376, 0.3751, 0.1403, 0.3751, 0.1403, 0.1393, 0.376, 0.1393, 0.376, 0.3751, 0.1403, 0.3751, 0.1402, 0.1394, 0.376, 0.1394, 0.376, 0.3751, 0.1402, 0.3751, 0.1403, 0.1393, 0.376, 0.1393, 0.376, 0.3751, 0.1403, 0.3751, 0.1403, 0.1393, 0.3761, 0.1393, 0.3761, 0.375, 0.1403, 0.375, 0.1403, 0.1393, 0.376, 0.1393, 0.376, 0.3751, 0.1403, 0.3751, 0.1403, 0.1393, 0.376, 0.1393, 0.376, 0.3751, 0.1403, 0.3751, 0.1403, 0.1393, 0.376, 0.1393, 0.376, 0.3751, 0.1403, 0.3751, 0.1402, 0.1394, 0.376, 0.1394, 0.376, 0.3751, 0.1402, 0.3751, 0.1403, 0.1393, 0.376, 0.1393, 0.376, 0.3751, 0.1403, 0.3751, 0.1403, 0.1393, 0.3761, 0.1393, 0.3761, 0.375, 0.1403, 0.375, 0.1403, 0.1393, 0.376, 0.1393, 0.376, 0.3751, 0.1403, 0.3751, 0.1403, 0.1393, 0.376, 0.1393, 0.376, 0.3751, 0.1403, 0.3751, 0.1403, 0.1393, 0.376, 0.1393, 0.376, 0.3751, 0.1403, 0.3751, 0.1402, 0.1394, 0.376, 0.1394, 0.376, 0.3751, 0.1402, 0.3751, 0.1403, 0.1393, 0.376, 0.1393, 0.376, 0.3751, 0.1403, 0.3751, 0.1403, 0.1393, 0.3761, 0.1393, 0.3761, 0.375, 0.1403, 0.375, 0.1403, 0.1393, 0.376, 0.1393, 0.376, 0.3751, 0.1403, 0.3751, 0.1403, 0.1393, 0.376, 0.1393, 0.376, 0.3751, 0.1403, 0.3751, 0.1402, 0.1394, 0.376, 0.1394, 0.376, 0.3751, 0.1402, 0.3751, 0.1403, 0.1393, 0.376, 0.1393, 0.376, 0.3751, 0.1403, 0.3751, 0.1403, 0.1393, 0.3761, 0.1393, 0.3761, 0.375, 0.1403, 0.375, 0.1403, 0.3751, 0.1403, 0.493, 0.07222, 0.493, 0.02239, 0.3751, 0.1403, 0.3751, 0.1403, 0.493, 0.07222, 0.493, 0.02239, 0.3751, 0.1403, 0.1393, 0.0224, 0.1393, 0.0224, 0.07126, 0.1403, 0.02143, 0.376, 0.3751, 0.4939, 0.3751, 0.4939, 0.4431, 0.376, 0.493, 0.376, 0.3751, 0.4939, 0.3751, 0.4939, 0.4432, 0.376, 0.493, 0.376, 0.1393, 0.376, 0.02143, 0.4441, 0.02143, 0.4939, 0.1393, 0.1403, 0.1393, 0.02239, 0.1393, 0.02239, 0.07126, 0.1403, 0.02143, 0.1403, 0.3751, 0.1403, 0.493, 0.07222, 0.493, 0.0224, 0.3751, 0.1403, 0.1393, 0.02243, 0.1393, 0.02243, 0.07122, 0.1403, 0.0214, 0.376, 0.1394, 0.376, 0.02147, 0.4441, 0.02147, 0.4939, 0.1394, 0.3761, 0.1393, 0.3761, 0.0214, 0.4441, 0.0214, 0.494, 0.1393, 0.376, 0.3751, 0.4939, 0.3751, 0.4939, 0.4431, 0.376, 0.493, 0.376, 0.3751, 0.4939, 0.3751, 0.4939, 0.4431, 0.376, 0.493, 0.1403, 0.3751, 0.1403, 0.493, 0.07222, 0.493, 0.0224, 0.3751, 0.1403, 0.1393, 0.02239, 0.1393, 0.02239, 0.07126, 0.1403, 0.02143, 0.1402, 0.3751, 0.1402, 0.493, 0.07218, 0.493, 0.02236, 0.3751, 0.376, 0.1393, 0.376, 0.02143, 0.4441, 0.02143, 0.4939, 0.1393, 0.376, 0.3751, 0.4939, 0.3751, 0.4939, 0.4431, 0.376, 0.493, 0.376, 0.1393, 0.376, 0.02143, 0.4441, 0.02143, 0.4939, 0.1393, 0.1403, 0.375, 0.1403, 0.4929, 0.07225, 0.4929, 0.02243, 0.375, 0.1403, 0.1393, 0.0224, 0.1393, 0.0224, 0.07126, 0.1403, 0.02143, 0.1402, 0.1394, 0.02236, 0.1394, 0.02236, 0.07129, 0.1402, 0.02147, 0.376, 0.1393, 0.376, 0.02143, 0.4441, 0.02143, 0.4939, 0.1393, 0.3761, 0.375, 0.494, 0.375, 0.494, 0.4431, 0.3761, 0.4929, 0.1403, 0.3751, 0.1403, 0.493, 0.07222, 0.493, 0.02239, 0.3751, 0.1403, 0.3751, 0.1403, 0.493, 0.07222, 0.493, 0.02239, 0.3751, 0.1403, 0.1393, 0.0224, 0.1393, 0.0224, 0.07126, 0.1403, 0.02143, 0.376, 0.3751, 0.4939, 0.3751, 0.4939, 0.4431, 0.376, 0.493, 0.376, 0.3751, 0.4939, 0.3751, 0.4939, 0.4432, 0.376, 0.493, 0.376, 0.1393, 0.376, 0.02143, 0.4441, 0.02143, 0.4939, 0.1393, 0.1403, 0.1393, 0.02239, 0.1393, 0.02239, 0.07126, 0.1403, 0.02143, 0.1403, 0.3751, 0.1403, 0.493, 0.07222, 0.493, 0.0224, 0.3751, 0.1403, 0.1393, 0.02243, 0.1393, 0.02243, 0.07122, 0.1403, 0.0214, 0.376, 0.1394, 0.376, 0.02147, 0.4441, 0.02147, 0.4939, 0.1394, 0.3761, 0.1393, 0.3761, 0.0214, 0.4441, 0.0214, 0.494, 0.1393, 0.376, 0.3751, 0.4939, 0.3751, 0.4939, 0.4431, 0.376, 0.493, 0.376, 0.3751, 0.4939, 0.3751, 0.4939, 0.4431, 0.376, 0.493, 0.1403, 0.3751, 0.1403, 0.493, 0.07222, 0.493, 0.0224, 0.3751, 0.1403, 0.1393, 0.02239, 0.1393, 0.02239, 0.07126, 0.1403, 0.02143, 0.1402, 0.3751, 0.1402, 0.493, 0.07218, 0.493, 0.02236, 0.3751, 0.376, 0.1393, 0.376, 0.02143, 0.4441, 0.02143, 0.4939, 0.1393, 0.376, 0.3751, 0.4939, 0.3751, 0.4939, 0.4431, 0.376, 0.493, 0.376, 0.1393, 0.376, 0.02143, 0.4441, 0.02143, 0.4939, 0.1393, 0.1403, 0.375, 0.1403, 0.4929, 0.07225, 0.4929, 0.02243, 0.375, 0.1403, 0.1393, 0.0224, 0.1393, 0.0224, 0.07126, 0.1403, 0.02143, 0.1402, 0.1394, 0.02236, 0.1394, 0.02236, 0.07129, 0.1402, 0.02147, 0.376, 0.1393, 0.376, 0.02143, 0.4441, 0.02143, 0.4939, 0.1393, 0.3761, 0.375, 0.494, 0.375, 0.494, 0.4431, 0.3761, 0.4929, 0.1403, 0.3751, 0.1403, 0.493, 0.07222, 0.493, 0.02239, 0.3751, 0.1403, 0.3751, 0.1403, 0.493, 0.07222, 0.493, 0.02239, 0.3751, 0.1403, 0.1393, 0.0224, 0.1393, 0.0224, 0.07126, 0.1403, 0.02143, 0.376, 0.3751, 0.4939, 0.3751, 0.4939, 0.4431, 0.376, 0.493, 0.376, 0.3751, 0.4939, 0.3751, 0.4939, 0.4432, 0.376, 0.493, 0.376, 0.1393, 0.376, 0.02143, 0.4441, 0.02143, 0.4939, 0.1393, 0.1403, 0.1393, 0.02239, 0.1393, 0.02239, 0.07126, 0.1403, 0.02143, 0.1403, 0.3751, 0.1403, 0.493, 0.07222, 0.493, 0.0224, 0.3751, 0.1403, 0.1393, 0.02243, 0.1393, 0.02243, 0.07122, 0.1403, 0.0214, 0.376, 0.1394, 0.376, 0.02147, 0.4441, 0.02147, 0.4939, 0.1394, 0.3761, 0.1393, 0.3761, 0.0214, 0.4441, 0.0214, 0.494, 0.1393, 0.376, 0.3751, 0.4939, 0.3751, 0.4939, 0.4431, 0.376, 0.493, 0.376, 0.3751, 0.4939, 0.3751, 0.4939, 0.4431, 0.376, 0.493, 0.1403, 0.3751, 0.1403, 0.493, 0.07222, 0.493, 0.0224, 0.3751, 0.1403, 0.1393, 0.02239, 0.1393, 0.02239, 0.07126, 0.1403, 0.02143, 0.1402, 0.3751, 0.1402, 0.493, 0.07218, 0.493, 0.02236, 0.3751, 0.376, 0.1393, 0.376, 0.02143, 0.4441, 0.02143, 0.4939, 0.1393, 0.376, 0.3751, 0.4939, 0.3751, 0.4939, 0.4431, 0.376, 0.493, 0.376, 0.1393, 0.376, 0.02143, 0.4441, 0.02143, 0.4939, 0.1393, 0.1403, 0.375, 0.1403, 0.4929, 0.07225, 0.4929, 0.02243, 0.375, 0.1403, 0.1393, 0.0224, 0.1393, 0.0224, 0.07126, 0.1403, 0.02143, 0.1402, 0.1394, 0.02236, 0.1394, 0.02236, 0.07129, 0.1402, 0.02147, 0.376, 0.1393, 0.376, 0.02143, 0.4441, 0.02143, 0.4939, 0.1393, 0.3761, 0.375, 0.494, 0.375, 0.494, 0.4431, 0.3761, 0.4929, 0.1403, 0.3751, 0.1403, 0.493, 0.07222, 0.493, 0.02239, 0.3751, 0.1403, 0.3751, 0.1403, 0.493, 0.07222, 0.493, 0.02239, 0.3751, 0.1403, 0.1393, 0.0224, 0.1393, 0.0224, 0.07126, 0.1403, 0.02143, 0.376, 0.3751, 0.4939, 0.3751, 0.4939, 0.4431, 0.376, 0.493, 0.376, 0.3751, 0.4939, 0.3751, 0.4939, 0.4432, 0.376, 0.493, 0.376, 0.1393, 0.376, 0.02143, 0.4441, 0.02143, 0.4939, 0.1393, 0.1403, 0.1393, 0.02239, 0.1393, 0.02239, 0.07126, 0.1403, 0.02143, 0.1403, 0.3751, 0.1403, 0.493, 0.07222, 0.493, 0.0224, 0.3751, 0.1403, 0.1393, 0.02243, 0.1393, 0.02243, 0.07122, 0.1403, 0.0214, 0.376, 0.1394, 0.376, 0.02147, 0.4441, 0.02147, 0.4939, 0.1394, 0.3761, 0.1393, 0.3761, 0.0214, 0.4441, 0.0214, 0.494, 0.1393, 0.376, 0.3751, 0.4939, 0.3751, 0.4939, 0.4431, 0.376, 0.493, 0.376, 0.3751, 0.4939, 0.3751, 0.4939, 0.4431, 0.376, 0.493, 0.1403, 0.3751, 0.1403, 0.493, 0.07222, 0.493, 0.0224, 0.3751, 0.1403, 0.1393, 0.02239, 0.1393, 0.02239, 0.07126, 0.1403, 0.02143, 0.1402, 0.3751, 0.1402, 0.493, 0.07218, 0.493, 0.02236, 0.3751, 0.376, 0.1393, 0.376, 0.02143, 0.4441, 0.02143, 0.4939, 0.1393, 0.376, 0.3751, 0.4939, 0.3751, 0.4939, 0.4431, 0.376, 0.493, 0.376, 0.1393, 0.376, 0.02143, 0.4441, 0.02143, 0.4939, 0.1393, 0.1403, 0.375, 0.1403, 0.4929, 0.07225, 0.4929, 0.02243, 0.375, 0.1403, 0.1393, 0.0224, 0.1393, 0.0224, 0.07126, 0.1403, 0.02143, 0.1402, 0.1394, 0.02236, 0.1394, 0.02236, 0.07129, 0.1402, 0.02147, 0.376, 0.1393, 0.376, 0.02143, 0.4441, 0.02143, 0.4939, 0.1393, 0.3761, 0.375, 0.494, 0.375, 0.494, 0.4431, 0.3761, 0.4929, 0.1403, 0.1393, 0.1403, 0.3751, 0.02239, 0.3751, 0.02239, 0.1393, 0.0224, 0.3751, 0.0224, 0.1393, 0.1403, 0.1393, 0.1403, 0.3751, 0.1403, 0.3751, 0.376, 0.3751, 0.376, 0.493, 0.1403, 0.493, 0.1403, 0.02143, 0.376, 0.02143, 0.376, 0.1393, 0.1403, 0.1393, 0.376, 0.3751, 0.376, 0.1394, 0.4939, 0.1394, 0.4939, 0.3751, 0.4939, 0.1393, 0.4939, 0.3751, 0.376, 0.3751, 0.376, 0.1393, 0.3761, 0.1393, 0.1403, 0.1393, 0.1403, 0.0214, 0.3761, 0.0214, 0.376, 0.493, 0.1403, 0.493, 0.1403, 0.3751, 0.376, 0.3751, 0.376, 0.1393, 0.1403, 0.1393, 0.1403, 0.02143, 0.376, 0.02143, 0.02243, 0.375, 0.02243, 0.1393, 0.1403, 0.1393, 0.1403, 0.375, 0.376, 0.1394, 0.1402, 0.1394, 0.1402, 0.02147, 0.376, 0.02147, 0.494, 0.1393, 0.494, 0.375, 0.3761, 0.375, 0.3761, 0.1393, 0.376, 0.1393, 0.1403, 0.1393, 0.1403, 0.02143, 0.376, 0.02143, 0.3761, 0.4929, 0.1403, 0.4929, 0.1403, 0.375, 0.3761, 0.375, 0.376, 0.3751, 0.376, 0.1393, 0.4939, 0.1393, 0.4939, 0.3751, 0.0224, 0.3751, 0.0224, 0.1393, 0.1403, 0.1393, 0.1403, 0.3751, 0.1402, 0.1394, 0.1402, 0.3751, 0.02236, 0.3751, 0.02236, 0.1394, 0.4939, 0.1393, 0.4939, 0.3751, 0.376, 0.3751, 0.376, 0.1393, 0.376, 0.1393, 0.1403, 0.1393, 0.1403, 0.02143, 0.376, 0.02143, 0.376, 0.493, 0.1403, 0.493, 0.1403, 0.3751, 0.376, 0.3751, 0.1403, 0.3751, 0.376, 0.3751, 0.376, 0.493, 0.1403, 0.493, 0.02239, 0.3751, 0.02239, 0.1393, 0.1403, 0.1393, 0.1403, 0.3751, 0.1402, 0.3751, 0.376, 0.3751, 0.376, 0.493, 0.1402, 0.493, 0.4939, 0.1393, 0.4939, 0.3751, 0.376, 0.3751, 0.376, 0.1393, 0.1403, 0.1393, 0.1403, 0.3751, 0.02239, 0.3751, 0.02239, 0.1393, 0.0224, 0.3751, 0.0224, 0.1393, 0.1403, 0.1393, 0.1403, 0.3751, 0.1403, 0.3751, 0.376, 0.3751, 0.376, 0.493, 0.1403, 0.493, 0.1403, 0.02143, 0.376, 0.02143, 0.376, 0.1393, 0.1403, 0.1393, 0.376, 0.3751, 0.376, 0.1394, 0.4939, 0.1394, 0.4939, 0.3751, 0.4939, 0.1393, 0.4939, 0.3751, 0.376, 0.3751, 0.376, 0.1393, 0.3761, 0.1393, 0.1403, 0.1393, 0.1403, 0.0214, 0.3761, 0.0214, 0.376, 0.493, 0.1403, 0.493, 0.1403, 0.3751, 0.376, 0.3751, 0.376, 0.1393, 0.1403, 0.1393, 0.1403, 0.02143, 0.376, 0.02143, 0.02243, 0.375, 0.02243, 0.1393, 0.1403, 0.1393, 0.1403, 0.375, 0.376, 0.1394, 0.1402, 0.1394, 0.1402, 0.02147, 0.376, 0.02147, 0.494, 0.1393, 0.494, 0.375, 0.3761, 0.375, 0.3761, 0.1393, 0.376, 0.1393, 0.1403, 0.1393, 0.1403, 0.02143, 0.376, 0.02143, 0.3761, 0.4929, 0.1403, 0.4929, 0.1403, 0.375, 0.3761, 0.375, 0.376, 0.3751, 0.376, 0.1393, 0.4939, 0.1393, 0.4939, 0.3751, 0.0224, 0.3751, 0.0224, 0.1393, 0.1403, 0.1393, 0.1403, 0.3751, 0.1402, 0.1394, 0.1402, 0.3751, 0.02236, 0.3751, 0.02236, 0.1394, 0.4939, 0.1393, 0.4939, 0.3751, 0.376, 0.3751, 0.376, 0.1393, 0.376, 0.1393, 0.1403, 0.1393, 0.1403, 0.02143, 0.376, 0.02143, 0.376, 0.493, 0.1403, 0.493, 0.1403, 0.3751, 0.376, 0.3751, 0.1403, 0.3751, 0.376, 0.3751, 0.376, 0.493, 0.1403, 0.493, 0.02239, 0.3751, 0.02239, 0.1393, 0.1403, 0.1393, 0.1403, 0.3751, 0.1402, 0.3751, 0.376, 0.3751, 0.376, 0.493, 0.1402, 0.493, 0.4939, 0.1393, 0.4939, 0.3751, 0.376, 0.3751, 0.376, 0.1393, 0.1403, 0.1393, 0.1403, 0.3751, 0.02239, 0.3751, 0.02239, 0.1393, 0.0224, 0.3751, 0.0224, 0.1393, 0.1403, 0.1393, 0.1403, 0.3751, 0.1403, 0.3751, 0.376, 0.3751, 0.376, 0.493, 0.1403, 0.493, 0.1403, 0.02143, 0.376, 0.02143, 0.376, 0.1393, 0.1403, 0.1393, 0.376, 0.3751, 0.376, 0.1394, 0.4939, 0.1394, 0.4939, 0.3751, 0.4939, 0.1393, 0.4939, 0.3751, 0.376, 0.3751, 0.376, 0.1393, 0.3761, 0.1393, 0.1403, 0.1393, 0.1403, 0.0214, 0.3761, 0.0214, 0.376, 0.493, 0.1403, 0.493, 0.1403, 0.3751, 0.376, 0.3751, 0.376, 0.1393, 0.1403, 0.1393, 0.1403, 0.02143, 0.376, 0.02143, 0.02243, 0.375, 0.02243, 0.1393, 0.1403, 0.1393, 0.1403, 0.375, 0.376, 0.1394, 0.1402, 0.1394, 0.1402, 0.02147, 0.376, 0.02147, 0.494, 0.1393, 0.494, 0.375, 0.3761, 0.375, 0.3761, 0.1393, 0.376, 0.1393, 0.1403, 0.1393, 0.1403, 0.02143, 0.376, 0.02143, 0.3761, 0.4929, 0.1403, 0.4929, 0.1403, 0.375, 0.3761, 0.375, 0.376, 0.3751, 0.376, 0.1393, 0.4939, 0.1393, 0.4939, 0.3751, 0.0224, 0.3751, 0.0224, 0.1393, 0.1403, 0.1393, 0.1403, 0.3751, 0.1402, 0.1394, 0.1402, 0.3751, 0.02236, 0.3751, 0.02236, 0.1394, 0.4939, 0.1393, 0.4939, 0.3751, 0.376, 0.3751, 0.376, 0.1393, 0.376, 0.1393, 0.1403, 0.1393, 0.1403, 0.02143, 0.376, 0.02143, 0.376, 0.493, 0.1403, 0.493, 0.1403, 0.3751, 0.376, 0.3751, 0.1403, 0.3751, 0.376, 0.3751, 0.376, 0.493, 0.1403, 0.493, 0.02239, 0.3751, 0.02239, 0.1393, 0.1403, 0.1393, 0.1403, 0.3751, 0.1402, 0.3751, 0.376, 0.3751, 0.376, 0.493, 0.1402, 0.493, 0.4939, 0.1393, 0.4939, 0.3751, 0.376, 0.3751, 0.376, 0.1393, 0.1403, 0.1393, 0.1403, 0.3751, 0.02239, 0.3751, 0.02239, 0.1393, 0.0224, 0.3751, 0.0224, 0.1393, 0.1403, 0.1393, 0.1403, 0.3751, 0.1403, 0.3751, 0.376, 0.3751, 0.376, 0.493, 0.1403, 0.493, 0.1403, 0.02143, 0.376, 0.02143, 0.376, 0.1393, 0.1403, 0.1393, 0.376, 0.3751, 0.376, 0.1394, 0.4939, 0.1394, 0.4939, 0.3751, 0.4939, 0.1393, 0.4939, 0.3751, 0.376, 0.3751, 0.376, 0.1393, 0.3761, 0.1393, 0.1403, 0.1393, 0.1403, 0.0214, 0.3761, 0.0214, 0.376, 0.493, 0.1403, 0.493, 0.1403, 0.3751, 0.376, 0.3751, 0.376, 0.1393, 0.1403, 0.1393, 0.1403, 0.02143, 0.376, 0.02143, 0.02243, 0.375, 0.02243, 0.1393, 0.1403, 0.1393, 0.1403, 0.375, 0.376, 0.1394, 0.1402, 0.1394, 0.1402, 0.02147, 0.376, 0.02147, 0.494, 0.1393, 0.494, 0.375, 0.3761, 0.375, 0.3761, 0.1393, 0.376, 0.1393, 0.1403, 0.1393, 0.1403, 0.02143, 0.376, 0.02143, 0.3761, 0.4929, 0.1403, 0.4929, 0.1403, 0.375, 0.3761, 0.375, 0.376, 0.3751, 0.376, 0.1393, 0.4939, 0.1393, 0.4939, 0.3751, 0.0224, 0.3751, 0.0224, 0.1393, 0.1403, 0.1393, 0.1403, 0.3751, 0.1402, 0.1394, 0.1402, 0.3751, 0.02236, 0.3751, 0.02236, 0.1394, 0.4939, 0.1393, 0.4939, 0.3751, 0.376, 0.3751, 0.376, 0.1393, 0.376, 0.1393, 0.1403, 0.1393, 0.1403, 0.02143, 0.376, 0.02143, 0.376, 0.493, 0.1403, 0.493, 0.1403, 0.3751, 0.376, 0.3751, 0.1403, 0.3751, 0.376, 0.3751, 0.376, 0.493, 0.1403, 0.493, 0.02239, 0.3751, 0.02239, 0.1393, 0.1403, 0.1393, 0.1403, 0.3751, 0.1402, 0.3751, 0.376, 0.3751, 0.376, 0.493, 0.1402, 0.493, 0.4939, 0.1393, 0.4939, 0.3751, 0.376, 0.3751, 0.376, 0.1393, 0.1403, 0.1393, 0.376, 0.1393, 0.376, 0.3751, 0.1403, 0.3751, 0.3801, 0.2961, 0.3465, 0.3801, 0.3129, 0.2961, 0.3129, 0.1281, 0.3129, 0.2121, 0.2457, 0.2121, 0.2457, 0.1281, 0.3801, 0.1281, 0.3801, 0.2121, 0.3129, 0.2121, 0.3129, 0.1281, 0.2793, 0.04404, 0.3129, 0.1281, 0.2457, 0.1281, 0.1113, 0.1281, 0.1113, 0.2121, 0.04404, 0.2121, 0.04404, 0.1281, 0.07765, 0.04404, 0.1113, 0.1281, 0.04404, 0.1281, 0.1113, 0.2961, 0.07765, 0.3801, 0.04404, 0.2961, 0.1113, 0.2121, 0.1113, 0.2961, 0.04404, 0.2961, 0.04404, 0.2121, 0.1785, 0.1281, 0.1785, 0.2121, 0.1113, 0.2121, 0.1113, 0.1281, 0.1785, 0.2961, 0.1449, 0.3801, 0.1113, 0.2961, 0.1785, 0.2121, 0.1785, 0.2961, 0.1113, 0.2961, 0.1113, 0.2121, 0.1449, 0.04404, 0.1785, 0.1281, 0.1113, 0.1281, 0.2121, 0.04404, 0.2457, 0.1281, 0.1785, 0.1281, 0.2457, 0.1281, 0.2457, 0.2121, 0.1785, 0.2121, 0.1785, 0.1281, 0.2457, 0.2121, 0.2457, 0.2961, 0.1785, 0.2961, 0.1785, 0.2121, 0.2457, 0.2961, 0.2121, 0.3801, 0.1785, 0.2961, 0.3465, 0.04404, 0.3801, 0.1281, 0.3129, 0.1281, 0.3129, 0.2961, 0.2793, 0.3801, 0.2457, 0.2961, 0.3801, 0.2121, 0.3801, 0.2961, 0.3129, 0.2961, 0.3129, 0.2121, 0.3129, 0.2121, 0.3129, 0.2961, 0.2457, 0.2961, 0.2457, 0.2121])
me_cylinder.materials.append(mat_material)
me_cylinder.use_remesh_preserve_volume = False
me_cylinder.use_remesh_preserve_attributes = False
me_cylinder.use_mirror_vertex_groups = False
me_cylinder.update()

# ---- objects
ob_cylinder = bpy.data.objects.new('Cylinder', me_cylinder)

# ---- transforms, parenting, visibility, modifiers, constraints
ob_cylinder.location = (0.0, 0.0, 0.0)
ob_cylinder.lineart.crease_threshold = 0.0

# ---- collection membership
col_collection.objects.link(ob_cylinder)

# ---- scene / render settings (as saved in the file)
scene.frame_start = 1; scene.frame_end = 250; scene.frame_set(1)
scene.render.engine = 'BLENDER_EEVEE_NEXT'
scene.cycles.use_denoising = False
scene.cycles.samples = 128
scene.cycles.sampling_pattern = 'TABULATED_SOBOL'
scene.cycles.use_adaptive_sampling = False
scene.cycles.use_light_tree = False
scene.view_settings.view_transform = 'Filmic'
bpy.context.view_layer.update()

# ---- added for rendering (the .blend has no active camera and no usable light): camera, sun
cam_auto = bpy.data.cameras.new('AutoCamera')
cam_auto.lens = 50.0
cam_auto.sensor_width = 36.0
cam_auto.clip_end = 1000.0
ob_auto_camera = bpy.data.objects.new('AutoCamera', cam_auto)
scene.collection.objects.link(ob_auto_camera)
ob_auto_camera.location = (4.55583, -5.23425, 4.28121)
ob_auto_camera.rotation_euler = (1.09748, -7.21219e-08, 0.694738)
scene.camera = ob_auto_camera
light_auto_sun = bpy.data.lights.new('AutoSun', 'SUN')
light_auto_sun.energy = 3.0
light_auto_sun.angle = 0.0523599
ob_auto_sun = bpy.data.objects.new('AutoSun', light_auto_sun)
scene.collection.objects.link(ob_auto_sun)
ob_auto_sun.rotation_euler = (0.872665, 0.174533, 0.523599)
bpy.context.view_layer.update()
